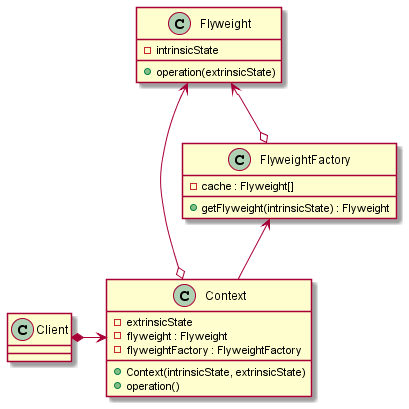

The diagram above was rendered by PlantUML. Its source (embedded in the PNG):
@startuml Flyweight_diagram

class Client {
}

class Flyweight {
    + operation(extrinsicState)
    - intrinsicState
}

class FlyweightFactory {
    + getFlyweight(intrinsicState) : Flyweight
    - cache : Flyweight[]
}

Flyweight <--o FlyweightFactory

class Context {
    + Context(intrinsicState, extrinsicState)
    + operation()
    - extrinsicState
    - flyweight : Flyweight
    - flyweightFactory : FlyweightFactory
}

Flyweight <--o Context
FlyweightFactory <-- Context

Client *-> Context

@enduml